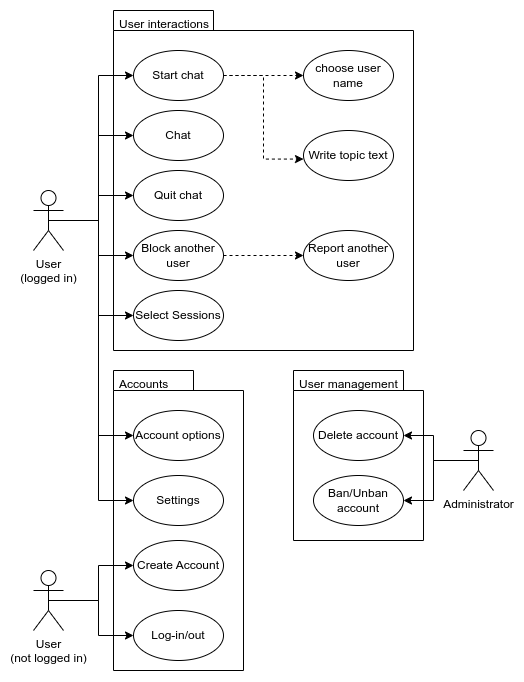

The diagram above was exported from draw.io. Its source (the exported page's mxGraphModel, read from the mxfile embedded in the PNG):
<mxGraphModel dx="2035" dy="582" grid="1" gridSize="10" guides="1" tooltips="1" connect="1" arrows="1" fold="1" page="1" pageScale="1" pageWidth="850" pageHeight="1100" math="0" shadow="0">
  <root>
    <mxCell id="0" />
    <mxCell id="1" parent="0" />
    <mxCell id="y8sJDPxRuLj2Tr761_u1-1" value="" style="shape=folder;fontStyle=1;spacingTop=10;tabWidth=80;tabHeight=20;tabPosition=left;html=1;" parent="1" vertex="1">
      <mxGeometry x="80" y="400" width="130" height="300" as="geometry" />
    </mxCell>
    <mxCell id="Y1YA2oTeBl4ESTOimiII-1" value="" style="shape=folder;fontStyle=1;spacingTop=10;tabWidth=100;tabHeight=20;tabPosition=left;html=1;" parent="1" vertex="1">
      <mxGeometry x="80" y="40" width="300" height="340" as="geometry" />
    </mxCell>
    <mxCell id="y8sJDPxRuLj2Tr761_u1-32" style="edgeStyle=orthogonalEdgeStyle;rounded=0;orthogonalLoop=1;jettySize=auto;html=1;exitX=0.5;exitY=0.5;exitDx=0;exitDy=0;exitPerimeter=0;entryX=0;entryY=0.5;entryDx=0;entryDy=0;" parent="1" source="VA_ngQ1Os7Unp6RTPcQp-1" target="y8sJDPxRuLj2Tr761_u1-22" edge="1">
      <mxGeometry relative="1" as="geometry" />
    </mxCell>
    <mxCell id="y8sJDPxRuLj2Tr761_u1-33" style="edgeStyle=orthogonalEdgeStyle;rounded=0;orthogonalLoop=1;jettySize=auto;html=1;exitX=0.5;exitY=0.5;exitDx=0;exitDy=0;exitPerimeter=0;entryX=0;entryY=0.5;entryDx=0;entryDy=0;" parent="1" source="VA_ngQ1Os7Unp6RTPcQp-1" target="VA_ngQ1Os7Unp6RTPcQp-6" edge="1">
      <mxGeometry relative="1" as="geometry" />
    </mxCell>
    <mxCell id="y8sJDPxRuLj2Tr761_u1-34" style="edgeStyle=orthogonalEdgeStyle;rounded=0;orthogonalLoop=1;jettySize=auto;html=1;exitX=0.5;exitY=0.5;exitDx=0;exitDy=0;exitPerimeter=0;entryX=0;entryY=0.5;entryDx=0;entryDy=0;" parent="1" source="VA_ngQ1Os7Unp6RTPcQp-1" target="VA_ngQ1Os7Unp6RTPcQp-5" edge="1">
      <mxGeometry relative="1" as="geometry" />
    </mxCell>
    <mxCell id="y8sJDPxRuLj2Tr761_u1-35" style="edgeStyle=orthogonalEdgeStyle;rounded=0;orthogonalLoop=1;jettySize=auto;html=1;exitX=0.5;exitY=0.5;exitDx=0;exitDy=0;exitPerimeter=0;entryX=0;entryY=0.5;entryDx=0;entryDy=0;" parent="1" source="VA_ngQ1Os7Unp6RTPcQp-1" target="VA_ngQ1Os7Unp6RTPcQp-4" edge="1">
      <mxGeometry relative="1" as="geometry" />
    </mxCell>
    <mxCell id="y8sJDPxRuLj2Tr761_u1-36" style="edgeStyle=orthogonalEdgeStyle;rounded=0;orthogonalLoop=1;jettySize=auto;html=1;exitX=0.5;exitY=0.5;exitDx=0;exitDy=0;exitPerimeter=0;entryX=0;entryY=0.5;entryDx=0;entryDy=0;" parent="1" source="VA_ngQ1Os7Unp6RTPcQp-1" target="VA_ngQ1Os7Unp6RTPcQp-2" edge="1">
      <mxGeometry relative="1" as="geometry" />
    </mxCell>
    <mxCell id="kAHFEDwI-yw5twIgZuWz-2" style="edgeStyle=orthogonalEdgeStyle;rounded=0;orthogonalLoop=1;jettySize=auto;html=1;exitX=0.5;exitY=0.5;exitDx=0;exitDy=0;exitPerimeter=0;entryX=0;entryY=0.5;entryDx=0;entryDy=0;" edge="1" parent="1" source="VA_ngQ1Os7Unp6RTPcQp-1" target="kAHFEDwI-yw5twIgZuWz-1">
      <mxGeometry relative="1" as="geometry" />
    </mxCell>
    <mxCell id="VA_ngQ1Os7Unp6RTPcQp-1" value="User&lt;br&gt;(logged in)" style="shape=umlActor;verticalLabelPosition=bottom;verticalAlign=top;html=1;" parent="1" vertex="1">
      <mxGeometry y="220" width="30" height="60" as="geometry" />
    </mxCell>
    <mxCell id="VA_ngQ1Os7Unp6RTPcQp-12" style="edgeStyle=orthogonalEdgeStyle;rounded=0;orthogonalLoop=1;jettySize=auto;html=1;exitX=1;exitY=0.5;exitDx=0;exitDy=0;dashed=1;" parent="1" source="VA_ngQ1Os7Unp6RTPcQp-2" target="VA_ngQ1Os7Unp6RTPcQp-7" edge="1">
      <mxGeometry relative="1" as="geometry" />
    </mxCell>
    <mxCell id="VA_ngQ1Os7Unp6RTPcQp-13" style="edgeStyle=orthogonalEdgeStyle;rounded=0;orthogonalLoop=1;jettySize=auto;html=1;exitX=1;exitY=0.5;exitDx=0;exitDy=0;entryX=0;entryY=0.571;entryDx=0;entryDy=0;entryPerimeter=0;dashed=1;" parent="1" source="VA_ngQ1Os7Unp6RTPcQp-2" target="VA_ngQ1Os7Unp6RTPcQp-3" edge="1">
      <mxGeometry relative="1" as="geometry" />
    </mxCell>
    <mxCell id="VA_ngQ1Os7Unp6RTPcQp-2" value="Start chat" style="ellipse;whiteSpace=wrap;html=1;" parent="1" vertex="1">
      <mxGeometry x="100" y="80" width="90" height="50" as="geometry" />
    </mxCell>
    <mxCell id="VA_ngQ1Os7Unp6RTPcQp-3" value="Write topic text" style="ellipse;whiteSpace=wrap;html=1;" parent="1" vertex="1">
      <mxGeometry x="270" y="160" width="90" height="50" as="geometry" />
    </mxCell>
    <mxCell id="VA_ngQ1Os7Unp6RTPcQp-4" value="Chat" style="ellipse;whiteSpace=wrap;html=1;" parent="1" vertex="1">
      <mxGeometry x="100" y="140" width="90" height="50" as="geometry" />
    </mxCell>
    <mxCell id="VA_ngQ1Os7Unp6RTPcQp-5" value="Quit chat" style="ellipse;whiteSpace=wrap;html=1;" parent="1" vertex="1">
      <mxGeometry x="100" y="200" width="90" height="50" as="geometry" />
    </mxCell>
    <mxCell id="y8sJDPxRuLj2Tr761_u1-12" style="edgeStyle=orthogonalEdgeStyle;rounded=0;orthogonalLoop=1;jettySize=auto;html=1;exitX=1;exitY=0.5;exitDx=0;exitDy=0;dashed=1;" parent="1" source="VA_ngQ1Os7Unp6RTPcQp-6" target="y8sJDPxRuLj2Tr761_u1-11" edge="1">
      <mxGeometry relative="1" as="geometry" />
    </mxCell>
    <mxCell id="VA_ngQ1Os7Unp6RTPcQp-6" value="Block another user" style="ellipse;whiteSpace=wrap;html=1;" parent="1" vertex="1">
      <mxGeometry x="100" y="260" width="90" height="50" as="geometry" />
    </mxCell>
    <mxCell id="VA_ngQ1Os7Unp6RTPcQp-7" value="choose user name" style="ellipse;whiteSpace=wrap;html=1;" parent="1" vertex="1">
      <mxGeometry x="270" y="80" width="90" height="50" as="geometry" />
    </mxCell>
    <mxCell id="VA_ngQ1Os7Unp6RTPcQp-26" value="User interactions" style="text;strokeColor=none;fillColor=none;align=left;verticalAlign=top;spacingLeft=4;spacingRight=4;overflow=hidden;rotatable=0;points=[[0,0.5],[1,0.5]];portConstraint=eastwest;" parent="1" vertex="1">
      <mxGeometry x="80" y="40" width="100" height="26" as="geometry" />
    </mxCell>
    <mxCell id="y8sJDPxRuLj2Tr761_u1-3" value="Accounts&#10;" style="text;strokeColor=none;fillColor=none;align=left;verticalAlign=top;spacingLeft=4;spacingRight=4;overflow=hidden;rotatable=0;points=[[0,0.5],[1,0.5]];portConstraint=eastwest;" parent="1" vertex="1">
      <mxGeometry x="80" y="400" width="80" height="20" as="geometry" />
    </mxCell>
    <mxCell id="y8sJDPxRuLj2Tr761_u1-23" style="edgeStyle=orthogonalEdgeStyle;rounded=0;orthogonalLoop=1;jettySize=auto;html=1;exitX=0.5;exitY=0.5;exitDx=0;exitDy=0;exitPerimeter=0;entryX=0;entryY=0.5;entryDx=0;entryDy=0;" parent="1" source="y8sJDPxRuLj2Tr761_u1-4" target="y8sJDPxRuLj2Tr761_u1-9" edge="1">
      <mxGeometry relative="1" as="geometry" />
    </mxCell>
    <mxCell id="y8sJDPxRuLj2Tr761_u1-24" style="edgeStyle=orthogonalEdgeStyle;rounded=0;orthogonalLoop=1;jettySize=auto;html=1;exitX=0.5;exitY=0.5;exitDx=0;exitDy=0;exitPerimeter=0;entryX=0;entryY=0.5;entryDx=0;entryDy=0;" parent="1" source="y8sJDPxRuLj2Tr761_u1-4" target="y8sJDPxRuLj2Tr761_u1-10" edge="1">
      <mxGeometry relative="1" as="geometry" />
    </mxCell>
    <mxCell id="y8sJDPxRuLj2Tr761_u1-4" value="User&lt;br&gt;(not logged in)" style="shape=umlActor;verticalLabelPosition=bottom;verticalAlign=top;html=1;" parent="1" vertex="1">
      <mxGeometry y="600" width="30" height="60" as="geometry" />
    </mxCell>
    <mxCell id="y8sJDPxRuLj2Tr761_u1-9" value="Create Account" style="ellipse;whiteSpace=wrap;html=1;" parent="1" vertex="1">
      <mxGeometry x="100" y="570" width="90" height="50" as="geometry" />
    </mxCell>
    <mxCell id="y8sJDPxRuLj2Tr761_u1-10" value="Log-in/out" style="ellipse;whiteSpace=wrap;html=1;" parent="1" vertex="1">
      <mxGeometry x="100" y="640" width="90" height="50" as="geometry" />
    </mxCell>
    <mxCell id="y8sJDPxRuLj2Tr761_u1-11" value="Report another user" style="ellipse;whiteSpace=wrap;html=1;" parent="1" vertex="1">
      <mxGeometry x="270" y="260" width="90" height="50" as="geometry" />
    </mxCell>
    <mxCell id="y8sJDPxRuLj2Tr761_u1-13" value="" style="shape=folder;fontStyle=1;spacingTop=10;tabWidth=110;tabHeight=20;tabPosition=left;html=1;" parent="1" vertex="1">
      <mxGeometry x="260" y="400" width="130" height="170" as="geometry" />
    </mxCell>
    <mxCell id="y8sJDPxRuLj2Tr761_u1-15" value="Delete account" style="ellipse;whiteSpace=wrap;html=1;" parent="1" vertex="1">
      <mxGeometry x="280" y="440" width="90" height="50" as="geometry" />
    </mxCell>
    <mxCell id="y8sJDPxRuLj2Tr761_u1-16" value="Ban/Unban account" style="ellipse;whiteSpace=wrap;html=1;" parent="1" vertex="1">
      <mxGeometry x="280" y="505" width="90" height="50" as="geometry" />
    </mxCell>
    <mxCell id="y8sJDPxRuLj2Tr761_u1-14" value="User management" style="text;strokeColor=none;fillColor=none;align=left;verticalAlign=top;spacingLeft=4;spacingRight=4;overflow=hidden;rotatable=0;points=[[0,0.5],[1,0.5]];portConstraint=eastwest;" parent="1" vertex="1">
      <mxGeometry x="260" y="400" width="110" height="20" as="geometry" />
    </mxCell>
    <mxCell id="y8sJDPxRuLj2Tr761_u1-25" style="edgeStyle=orthogonalEdgeStyle;rounded=0;orthogonalLoop=1;jettySize=auto;html=1;exitX=0.5;exitY=0.5;exitDx=0;exitDy=0;exitPerimeter=0;" parent="1" source="y8sJDPxRuLj2Tr761_u1-19" target="y8sJDPxRuLj2Tr761_u1-15" edge="1">
      <mxGeometry relative="1" as="geometry" />
    </mxCell>
    <mxCell id="y8sJDPxRuLj2Tr761_u1-26" style="edgeStyle=orthogonalEdgeStyle;rounded=0;orthogonalLoop=1;jettySize=auto;html=1;exitX=0.5;exitY=0.5;exitDx=0;exitDy=0;exitPerimeter=0;entryX=1;entryY=0.5;entryDx=0;entryDy=0;" parent="1" source="y8sJDPxRuLj2Tr761_u1-19" target="y8sJDPxRuLj2Tr761_u1-16" edge="1">
      <mxGeometry relative="1" as="geometry" />
    </mxCell>
    <mxCell id="y8sJDPxRuLj2Tr761_u1-19" value="Administrator" style="shape=umlActor;verticalLabelPosition=bottom;verticalAlign=top;html=1;" parent="1" vertex="1">
      <mxGeometry x="430" y="460" width="30" height="60" as="geometry" />
    </mxCell>
    <mxCell id="y8sJDPxRuLj2Tr761_u1-21" value="Account options" style="ellipse;whiteSpace=wrap;html=1;" parent="1" vertex="1">
      <mxGeometry x="100" y="440" width="90" height="50" as="geometry" />
    </mxCell>
    <mxCell id="y8sJDPxRuLj2Tr761_u1-22" value="Settings" style="ellipse;whiteSpace=wrap;html=1;" parent="1" vertex="1">
      <mxGeometry x="100" y="505" width="90" height="50" as="geometry" />
    </mxCell>
    <mxCell id="y8sJDPxRuLj2Tr761_u1-31" style="edgeStyle=orthogonalEdgeStyle;rounded=0;orthogonalLoop=1;jettySize=auto;html=1;exitX=0.5;exitY=0.5;exitDx=0;exitDy=0;exitPerimeter=0;entryX=0;entryY=0.5;entryDx=0;entryDy=0;" parent="1" source="VA_ngQ1Os7Unp6RTPcQp-1" target="y8sJDPxRuLj2Tr761_u1-21" edge="1">
      <mxGeometry relative="1" as="geometry" />
    </mxCell>
    <mxCell id="kAHFEDwI-yw5twIgZuWz-1" value="Select Sessions" style="ellipse;whiteSpace=wrap;html=1;" vertex="1" parent="1">
      <mxGeometry x="100" y="320" width="90" height="50" as="geometry" />
    </mxCell>
  </root>
</mxGraphModel>